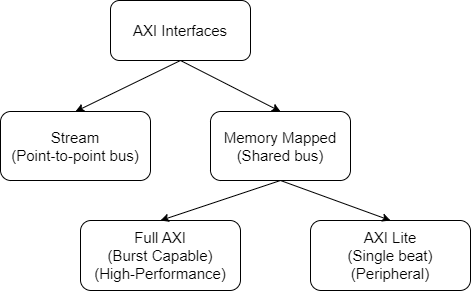

The diagram above was exported from draw.io. Its source (the exported page's mxGraphModel, read from the mxfile embedded in the PNG):
<mxGraphModel dx="898" dy="421" grid="1" gridSize="10" guides="1" tooltips="1" connect="1" arrows="1" fold="1" page="1" pageScale="1" pageWidth="850" pageHeight="1100" math="0" shadow="0">
  <root>
    <mxCell id="0" />
    <mxCell id="1" parent="0" />
    <mxCell id="9eeNqRlWaZL4H3uw2uzs-65" value="&lt;font style=&quot;font-size: 15px;&quot;&gt;AXI Interfaces&lt;/font&gt;" style="rounded=1;whiteSpace=wrap;html=1;strokeWidth=1;strokeColor=#000000;" parent="1" vertex="1">
      <mxGeometry x="340" y="150" width="140" height="60" as="geometry" />
    </mxCell>
    <mxCell id="9eeNqRlWaZL4H3uw2uzs-66" value="&lt;font style=&quot;font-size: 15px;&quot;&gt;Stream&lt;br&gt;(Point-to-point bus)&lt;/font&gt;" style="rounded=1;whiteSpace=wrap;html=1;strokeWidth=1;strokeColor=#000000;" parent="1" vertex="1">
      <mxGeometry x="230" y="261" width="150" height="69" as="geometry" />
    </mxCell>
    <mxCell id="9eeNqRlWaZL4H3uw2uzs-67" value="&lt;font style=&quot;font-size: 15px;&quot;&gt;Memory Mapped&lt;br&gt;(Shared bus)&lt;/font&gt;" style="rounded=1;whiteSpace=wrap;html=1;strokeWidth=1;strokeColor=#000000;" parent="1" vertex="1">
      <mxGeometry x="440" y="261" width="140" height="69" as="geometry" />
    </mxCell>
    <mxCell id="9eeNqRlWaZL4H3uw2uzs-68" value="&lt;font style=&quot;font-size: 15px;&quot;&gt;Full AXI&lt;br&gt;(Burst Capable)&lt;br&gt;(High-Performance)&lt;/font&gt;" style="rounded=1;whiteSpace=wrap;html=1;strokeWidth=1;strokeColor=#000000;" parent="1" vertex="1">
      <mxGeometry x="310" y="370" width="160" height="70" as="geometry" />
    </mxCell>
    <mxCell id="9eeNqRlWaZL4H3uw2uzs-69" value="&lt;font style=&quot;font-size: 15px;&quot;&gt;AXI Lite&lt;br&gt;(Single beat)&lt;br&gt;(Peripheral)&lt;/font&gt;" style="rounded=1;whiteSpace=wrap;html=1;strokeWidth=1;strokeColor=#000000;" parent="1" vertex="1">
      <mxGeometry x="540" y="370" width="160" height="70" as="geometry" />
    </mxCell>
    <mxCell id="9eeNqRlWaZL4H3uw2uzs-70" value="" style="endArrow=classic;html=1;rounded=0;exitX=0.5;exitY=1;exitDx=0;exitDy=0;entryX=0.5;entryY=0;entryDx=0;entryDy=0;strokeColor=#000000;strokeWidth=1;" parent="1" source="9eeNqRlWaZL4H3uw2uzs-65" target="9eeNqRlWaZL4H3uw2uzs-66" edge="1">
      <mxGeometry width="50" height="50" relative="1" as="geometry">
        <mxPoint x="440" y="350" as="sourcePoint" />
        <mxPoint x="490" y="300" as="targetPoint" />
      </mxGeometry>
    </mxCell>
    <mxCell id="9eeNqRlWaZL4H3uw2uzs-71" value="" style="endArrow=classic;html=1;rounded=0;exitX=0.5;exitY=1;exitDx=0;exitDy=0;entryX=0.5;entryY=0;entryDx=0;entryDy=0;strokeColor=#000000;strokeWidth=1;" parent="1" source="9eeNqRlWaZL4H3uw2uzs-67" target="9eeNqRlWaZL4H3uw2uzs-68" edge="1">
      <mxGeometry width="50" height="50" relative="1" as="geometry">
        <mxPoint x="440" y="350" as="sourcePoint" />
        <mxPoint x="490" y="300" as="targetPoint" />
      </mxGeometry>
    </mxCell>
    <mxCell id="9eeNqRlWaZL4H3uw2uzs-72" value="" style="endArrow=classic;html=1;rounded=0;entryX=0.5;entryY=0;entryDx=0;entryDy=0;strokeColor=#000000;strokeWidth=1;" parent="1" target="9eeNqRlWaZL4H3uw2uzs-67" edge="1">
      <mxGeometry width="50" height="50" relative="1" as="geometry">
        <mxPoint x="410" y="210" as="sourcePoint" />
        <mxPoint x="490" y="300" as="targetPoint" />
      </mxGeometry>
    </mxCell>
    <mxCell id="9eeNqRlWaZL4H3uw2uzs-74" value="" style="endArrow=classic;html=1;rounded=0;exitX=0.5;exitY=1;exitDx=0;exitDy=0;entryX=0.5;entryY=0;entryDx=0;entryDy=0;strokeColor=#000000;strokeWidth=1;" parent="1" source="9eeNqRlWaZL4H3uw2uzs-67" target="9eeNqRlWaZL4H3uw2uzs-69" edge="1">
      <mxGeometry width="50" height="50" relative="1" as="geometry">
        <mxPoint x="520" y="331" as="sourcePoint" />
        <mxPoint x="420" y="380" as="targetPoint" />
      </mxGeometry>
    </mxCell>
  </root>
</mxGraphModel>